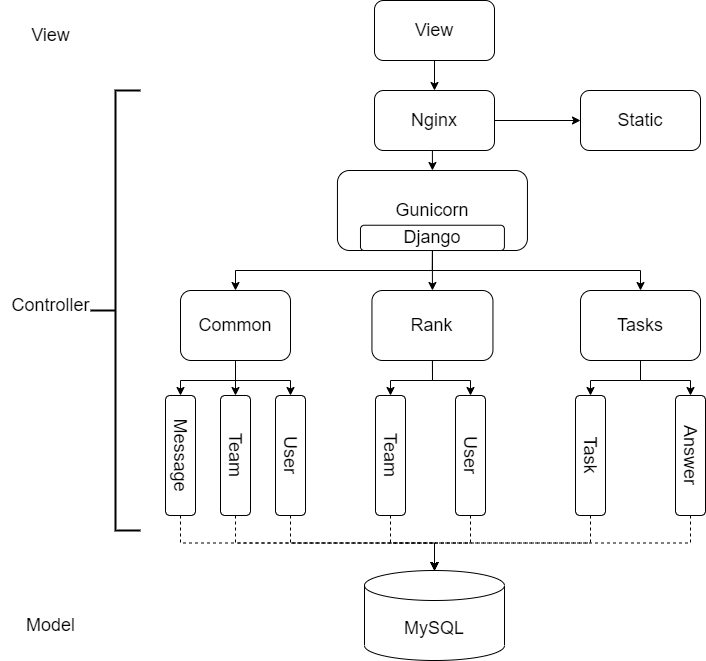

The diagram above was exported from draw.io. Its source (the exported page's mxGraphModel, read from the mxfile embedded in the PNG):
<mxGraphModel dx="2048" dy="615" grid="1" gridSize="10" guides="1" tooltips="1" connect="1" arrows="1" fold="1" page="1" pageScale="1" pageWidth="827" pageHeight="1169" math="0" shadow="0">
  <root>
    <mxCell id="0" />
    <mxCell id="1" parent="0" />
    <mxCell id="tAOxrDdk_X0z-5R6Wi-3-1" value="&lt;font style=&quot;font-size: 18px;&quot;&gt;View&lt;/font&gt;" style="rounded=1;whiteSpace=wrap;html=1;" vertex="1" parent="1">
      <mxGeometry x="354" y="30" width="120" height="60" as="geometry" />
    </mxCell>
    <mxCell id="tAOxrDdk_X0z-5R6Wi-3-6" style="edgeStyle=orthogonalEdgeStyle;rounded=0;orthogonalLoop=1;jettySize=auto;html=1;exitX=1;exitY=0.5;exitDx=0;exitDy=0;entryX=0;entryY=0.5;entryDx=0;entryDy=0;" edge="1" parent="1" source="tAOxrDdk_X0z-5R6Wi-3-2" target="tAOxrDdk_X0z-5R6Wi-3-5">
      <mxGeometry relative="1" as="geometry" />
    </mxCell>
    <mxCell id="tAOxrDdk_X0z-5R6Wi-3-14" style="edgeStyle=orthogonalEdgeStyle;rounded=0;orthogonalLoop=1;jettySize=auto;html=1;exitX=0.5;exitY=1;exitDx=0;exitDy=0;entryX=0.5;entryY=0;entryDx=0;entryDy=0;" edge="1" parent="1" source="tAOxrDdk_X0z-5R6Wi-3-2" target="tAOxrDdk_X0z-5R6Wi-3-3">
      <mxGeometry relative="1" as="geometry" />
    </mxCell>
    <mxCell id="tAOxrDdk_X0z-5R6Wi-3-2" value="&lt;font style=&quot;font-size: 18px;&quot;&gt;Nginx&lt;/font&gt;" style="rounded=1;whiteSpace=wrap;html=1;" vertex="1" parent="1">
      <mxGeometry x="354" y="120" width="120" height="60" as="geometry" />
    </mxCell>
    <mxCell id="tAOxrDdk_X0z-5R6Wi-3-4" value="" style="endArrow=classic;html=1;rounded=0;exitX=0.5;exitY=1;exitDx=0;exitDy=0;entryX=0.5;entryY=0;entryDx=0;entryDy=0;" edge="1" parent="1" source="tAOxrDdk_X0z-5R6Wi-3-1" target="tAOxrDdk_X0z-5R6Wi-3-2">
      <mxGeometry width="50" height="50" relative="1" as="geometry">
        <mxPoint x="390" y="340" as="sourcePoint" />
        <mxPoint x="440" y="290" as="targetPoint" />
      </mxGeometry>
    </mxCell>
    <mxCell id="tAOxrDdk_X0z-5R6Wi-3-5" value="&lt;font style=&quot;font-size: 18px;&quot;&gt;Static&lt;/font&gt;" style="rounded=1;whiteSpace=wrap;html=1;" vertex="1" parent="1">
      <mxGeometry x="560" y="120" width="120" height="60" as="geometry" />
    </mxCell>
    <mxCell id="tAOxrDdk_X0z-5R6Wi-3-9" value="" style="group" vertex="1" connectable="0" parent="1">
      <mxGeometry x="340" y="200" width="190" height="80" as="geometry" />
    </mxCell>
    <mxCell id="tAOxrDdk_X0z-5R6Wi-3-3" value="&lt;div style=&quot;&quot;&gt;&lt;span style=&quot;font-size: 18px; background-color: initial;&quot;&gt;Gunicorn&lt;/span&gt;&lt;/div&gt;" style="rounded=1;whiteSpace=wrap;html=1;align=center;" vertex="1" parent="tAOxrDdk_X0z-5R6Wi-3-9">
      <mxGeometry x="-23.054748603351957" width="190" height="80" as="geometry" />
    </mxCell>
    <mxCell id="tAOxrDdk_X0z-5R6Wi-3-8" value="&lt;font style=&quot;font-size: 18px;&quot;&gt;Django&lt;/font&gt;" style="rounded=1;whiteSpace=wrap;html=1;" vertex="1" parent="tAOxrDdk_X0z-5R6Wi-3-9">
      <mxGeometry x="-0.0019110299664383212" y="54.73684210526316" width="143.89432485322897" height="25.263157894736842" as="geometry" />
    </mxCell>
    <mxCell id="tAOxrDdk_X0z-5R6Wi-3-28" style="edgeStyle=orthogonalEdgeStyle;rounded=0;orthogonalLoop=1;jettySize=auto;html=1;entryX=0;entryY=0.5;entryDx=0;entryDy=0;" edge="1" parent="1" source="tAOxrDdk_X0z-5R6Wi-3-11" target="tAOxrDdk_X0z-5R6Wi-3-21">
      <mxGeometry relative="1" as="geometry" />
    </mxCell>
    <mxCell id="tAOxrDdk_X0z-5R6Wi-3-29" style="edgeStyle=orthogonalEdgeStyle;rounded=0;orthogonalLoop=1;jettySize=auto;html=1;entryX=0;entryY=0.5;entryDx=0;entryDy=0;" edge="1" parent="1" source="tAOxrDdk_X0z-5R6Wi-3-11" target="tAOxrDdk_X0z-5R6Wi-3-20">
      <mxGeometry relative="1" as="geometry" />
    </mxCell>
    <mxCell id="tAOxrDdk_X0z-5R6Wi-3-30" style="edgeStyle=orthogonalEdgeStyle;rounded=0;orthogonalLoop=1;jettySize=auto;html=1;exitX=0.5;exitY=1;exitDx=0;exitDy=0;entryX=0;entryY=0.5;entryDx=0;entryDy=0;" edge="1" parent="1" source="tAOxrDdk_X0z-5R6Wi-3-11" target="tAOxrDdk_X0z-5R6Wi-3-19">
      <mxGeometry relative="1" as="geometry" />
    </mxCell>
    <mxCell id="tAOxrDdk_X0z-5R6Wi-3-11" value="&lt;font style=&quot;font-size: 18px;&quot;&gt;Common&lt;/font&gt;" style="rounded=1;whiteSpace=wrap;html=1;" vertex="1" parent="1">
      <mxGeometry x="160" y="320" width="110" height="70" as="geometry" />
    </mxCell>
    <mxCell id="tAOxrDdk_X0z-5R6Wi-3-31" style="edgeStyle=orthogonalEdgeStyle;rounded=0;orthogonalLoop=1;jettySize=auto;html=1;exitX=0.5;exitY=1;exitDx=0;exitDy=0;entryX=0;entryY=0.5;entryDx=0;entryDy=0;" edge="1" parent="1" source="tAOxrDdk_X0z-5R6Wi-3-12" target="tAOxrDdk_X0z-5R6Wi-3-22">
      <mxGeometry relative="1" as="geometry" />
    </mxCell>
    <mxCell id="tAOxrDdk_X0z-5R6Wi-3-32" style="edgeStyle=orthogonalEdgeStyle;rounded=0;orthogonalLoop=1;jettySize=auto;html=1;exitX=0.5;exitY=1;exitDx=0;exitDy=0;entryX=0;entryY=0.5;entryDx=0;entryDy=0;" edge="1" parent="1" source="tAOxrDdk_X0z-5R6Wi-3-12" target="tAOxrDdk_X0z-5R6Wi-3-23">
      <mxGeometry relative="1" as="geometry" />
    </mxCell>
    <mxCell id="tAOxrDdk_X0z-5R6Wi-3-12" value="&lt;font style=&quot;font-size: 18px;&quot;&gt;Rank&lt;/font&gt;" style="rounded=1;whiteSpace=wrap;html=1;" vertex="1" parent="1">
      <mxGeometry x="351.45" y="320" width="121" height="70" as="geometry" />
    </mxCell>
    <mxCell id="tAOxrDdk_X0z-5R6Wi-3-33" style="edgeStyle=orthogonalEdgeStyle;rounded=0;orthogonalLoop=1;jettySize=auto;html=1;entryX=0;entryY=0.5;entryDx=0;entryDy=0;" edge="1" parent="1" source="tAOxrDdk_X0z-5R6Wi-3-13" target="tAOxrDdk_X0z-5R6Wi-3-25">
      <mxGeometry relative="1" as="geometry" />
    </mxCell>
    <mxCell id="tAOxrDdk_X0z-5R6Wi-3-34" style="edgeStyle=orthogonalEdgeStyle;rounded=0;orthogonalLoop=1;jettySize=auto;html=1;entryX=0;entryY=0.5;entryDx=0;entryDy=0;" edge="1" parent="1" source="tAOxrDdk_X0z-5R6Wi-3-13" target="tAOxrDdk_X0z-5R6Wi-3-24">
      <mxGeometry relative="1" as="geometry" />
    </mxCell>
    <mxCell id="tAOxrDdk_X0z-5R6Wi-3-13" value="&lt;font style=&quot;font-size: 18px;&quot;&gt;Tasks&lt;/font&gt;" style="rounded=1;whiteSpace=wrap;html=1;" vertex="1" parent="1">
      <mxGeometry x="560" y="320" width="120" height="70" as="geometry" />
    </mxCell>
    <mxCell id="tAOxrDdk_X0z-5R6Wi-3-15" style="edgeStyle=orthogonalEdgeStyle;rounded=0;orthogonalLoop=1;jettySize=auto;html=1;exitX=0.5;exitY=1;exitDx=0;exitDy=0;entryX=0.5;entryY=0;entryDx=0;entryDy=0;" edge="1" parent="1" source="tAOxrDdk_X0z-5R6Wi-3-8" target="tAOxrDdk_X0z-5R6Wi-3-12">
      <mxGeometry relative="1" as="geometry" />
    </mxCell>
    <mxCell id="tAOxrDdk_X0z-5R6Wi-3-18" value="&lt;font style=&quot;font-size: 18px;&quot;&gt;MySQL&lt;/font&gt;" style="shape=cylinder3;whiteSpace=wrap;html=1;boundedLbl=1;backgroundOutline=1;size=15;" vertex="1" parent="1">
      <mxGeometry x="344" y="600" width="140" height="90" as="geometry" />
    </mxCell>
    <mxCell id="tAOxrDdk_X0z-5R6Wi-3-19" value="&lt;font style=&quot;font-size: 18px;&quot;&gt;User&lt;/font&gt;" style="rounded=1;whiteSpace=wrap;html=1;rotation=90;" vertex="1" parent="1">
      <mxGeometry x="210" y="470" width="120" height="30" as="geometry" />
    </mxCell>
    <mxCell id="tAOxrDdk_X0z-5R6Wi-3-38" style="edgeStyle=orthogonalEdgeStyle;rounded=0;orthogonalLoop=1;jettySize=auto;html=1;exitX=1;exitY=0.5;exitDx=0;exitDy=0;dashed=1;" edge="1" parent="1" source="tAOxrDdk_X0z-5R6Wi-3-20" target="tAOxrDdk_X0z-5R6Wi-3-18">
      <mxGeometry relative="1" as="geometry" />
    </mxCell>
    <mxCell id="tAOxrDdk_X0z-5R6Wi-3-20" value="&lt;font style=&quot;font-size: 18px;&quot;&gt;Team&lt;/font&gt;" style="rounded=1;whiteSpace=wrap;html=1;rotation=90;" vertex="1" parent="1">
      <mxGeometry x="155" y="470" width="120" height="30" as="geometry" />
    </mxCell>
    <mxCell id="tAOxrDdk_X0z-5R6Wi-3-21" value="&lt;font style=&quot;font-size: 18px;&quot;&gt;Message&lt;/font&gt;" style="rounded=1;whiteSpace=wrap;html=1;rotation=90;" vertex="1" parent="1">
      <mxGeometry x="100" y="470" width="120" height="30" as="geometry" />
    </mxCell>
    <mxCell id="tAOxrDdk_X0z-5R6Wi-3-40" style="edgeStyle=orthogonalEdgeStyle;rounded=0;orthogonalLoop=1;jettySize=auto;html=1;exitX=1;exitY=0.5;exitDx=0;exitDy=0;dashed=1;" edge="1" parent="1" source="tAOxrDdk_X0z-5R6Wi-3-22" target="tAOxrDdk_X0z-5R6Wi-3-18">
      <mxGeometry relative="1" as="geometry" />
    </mxCell>
    <mxCell id="tAOxrDdk_X0z-5R6Wi-3-22" value="&lt;font style=&quot;font-size: 18px;&quot;&gt;Team&lt;/font&gt;" style="rounded=1;whiteSpace=wrap;html=1;rotation=90;" vertex="1" parent="1">
      <mxGeometry x="310" y="470" width="120" height="30" as="geometry" />
    </mxCell>
    <mxCell id="tAOxrDdk_X0z-5R6Wi-3-23" value="&lt;font style=&quot;font-size: 18px;&quot;&gt;User&lt;/font&gt;" style="rounded=1;whiteSpace=wrap;html=1;rotation=90;" vertex="1" parent="1">
      <mxGeometry x="390" y="470" width="120" height="30" as="geometry" />
    </mxCell>
    <mxCell id="tAOxrDdk_X0z-5R6Wi-3-24" value="&lt;font style=&quot;font-size: 18px;&quot;&gt;Answer&lt;/font&gt;" style="rounded=1;whiteSpace=wrap;html=1;rotation=90;" vertex="1" parent="1">
      <mxGeometry x="610" y="470" width="120" height="30" as="geometry" />
    </mxCell>
    <mxCell id="tAOxrDdk_X0z-5R6Wi-3-25" value="&lt;span style=&quot;font-size: 18px;&quot;&gt;Task&lt;/span&gt;" style="rounded=1;whiteSpace=wrap;html=1;rotation=90;" vertex="1" parent="1">
      <mxGeometry x="510" y="470" width="120" height="30" as="geometry" />
    </mxCell>
    <mxCell id="tAOxrDdk_X0z-5R6Wi-3-37" style="edgeStyle=orthogonalEdgeStyle;rounded=0;orthogonalLoop=1;jettySize=auto;html=1;exitX=1;exitY=0.5;exitDx=0;exitDy=0;entryX=0.5;entryY=0;entryDx=0;entryDy=0;entryPerimeter=0;dashed=1;" edge="1" parent="1" source="tAOxrDdk_X0z-5R6Wi-3-21" target="tAOxrDdk_X0z-5R6Wi-3-18">
      <mxGeometry relative="1" as="geometry" />
    </mxCell>
    <mxCell id="tAOxrDdk_X0z-5R6Wi-3-39" style="edgeStyle=orthogonalEdgeStyle;rounded=0;orthogonalLoop=1;jettySize=auto;html=1;exitX=1;exitY=0.5;exitDx=0;exitDy=0;entryX=0.5;entryY=0;entryDx=0;entryDy=0;entryPerimeter=0;dashed=1;" edge="1" parent="1" source="tAOxrDdk_X0z-5R6Wi-3-19" target="tAOxrDdk_X0z-5R6Wi-3-18">
      <mxGeometry relative="1" as="geometry" />
    </mxCell>
    <mxCell id="tAOxrDdk_X0z-5R6Wi-3-41" style="edgeStyle=orthogonalEdgeStyle;rounded=0;orthogonalLoop=1;jettySize=auto;html=1;exitX=1;exitY=0.5;exitDx=0;exitDy=0;entryX=0.5;entryY=0;entryDx=0;entryDy=0;entryPerimeter=0;dashed=1;" edge="1" parent="1" source="tAOxrDdk_X0z-5R6Wi-3-23" target="tAOxrDdk_X0z-5R6Wi-3-18">
      <mxGeometry relative="1" as="geometry" />
    </mxCell>
    <mxCell id="tAOxrDdk_X0z-5R6Wi-3-42" style="edgeStyle=orthogonalEdgeStyle;rounded=0;orthogonalLoop=1;jettySize=auto;html=1;exitX=1;exitY=0.5;exitDx=0;exitDy=0;entryX=0.5;entryY=0;entryDx=0;entryDy=0;entryPerimeter=0;dashed=1;" edge="1" parent="1" source="tAOxrDdk_X0z-5R6Wi-3-25" target="tAOxrDdk_X0z-5R6Wi-3-18">
      <mxGeometry relative="1" as="geometry" />
    </mxCell>
    <mxCell id="tAOxrDdk_X0z-5R6Wi-3-43" style="edgeStyle=orthogonalEdgeStyle;rounded=0;orthogonalLoop=1;jettySize=auto;html=1;exitX=1;exitY=0.5;exitDx=0;exitDy=0;entryX=0.5;entryY=0;entryDx=0;entryDy=0;entryPerimeter=0;dashed=1;" edge="1" parent="1" source="tAOxrDdk_X0z-5R6Wi-3-24" target="tAOxrDdk_X0z-5R6Wi-3-18">
      <mxGeometry relative="1" as="geometry" />
    </mxCell>
    <mxCell id="tAOxrDdk_X0z-5R6Wi-3-44" style="edgeStyle=orthogonalEdgeStyle;rounded=0;orthogonalLoop=1;jettySize=auto;html=1;exitX=0.5;exitY=1;exitDx=0;exitDy=0;" edge="1" parent="1" source="tAOxrDdk_X0z-5R6Wi-3-8" target="tAOxrDdk_X0z-5R6Wi-3-11">
      <mxGeometry relative="1" as="geometry" />
    </mxCell>
    <mxCell id="tAOxrDdk_X0z-5R6Wi-3-45" style="edgeStyle=orthogonalEdgeStyle;rounded=0;orthogonalLoop=1;jettySize=auto;html=1;exitX=0.5;exitY=1;exitDx=0;exitDy=0;entryX=0.5;entryY=0;entryDx=0;entryDy=0;" edge="1" parent="1" source="tAOxrDdk_X0z-5R6Wi-3-8" target="tAOxrDdk_X0z-5R6Wi-3-13">
      <mxGeometry relative="1" as="geometry" />
    </mxCell>
    <mxCell id="tAOxrDdk_X0z-5R6Wi-3-46" value="" style="strokeWidth=2;html=1;shape=mxgraph.flowchart.annotation_2;align=left;labelPosition=right;pointerEvents=1;" vertex="1" parent="1">
      <mxGeometry x="70" y="120" width="50" height="440" as="geometry" />
    </mxCell>
    <mxCell id="tAOxrDdk_X0z-5R6Wi-3-53" value="&lt;font style=&quot;font-size: 18px;&quot;&gt;Controller&lt;/font&gt;" style="text;html=1;align=center;verticalAlign=middle;resizable=0;points=[];autosize=1;strokeColor=none;fillColor=none;rotation=0;" vertex="1" parent="1">
      <mxGeometry x="-20" y="320" width="100" height="30" as="geometry" />
    </mxCell>
    <mxCell id="tAOxrDdk_X0z-5R6Wi-3-54" value="&lt;font style=&quot;font-size: 18px;&quot;&gt;View&lt;/font&gt;" style="text;html=1;align=center;verticalAlign=middle;resizable=0;points=[];autosize=1;strokeColor=none;fillColor=none;rotation=0;" vertex="1" parent="1">
      <mxGeometry y="50" width="60" height="30" as="geometry" />
    </mxCell>
    <mxCell id="tAOxrDdk_X0z-5R6Wi-3-55" value="&lt;font style=&quot;font-size: 18px;&quot;&gt;Model&lt;/font&gt;" style="text;html=1;align=center;verticalAlign=middle;resizable=0;points=[];autosize=1;strokeColor=none;fillColor=none;rotation=0;" vertex="1" parent="1">
      <mxGeometry x="-5" y="640" width="70" height="30" as="geometry" />
    </mxCell>
  </root>
</mxGraphModel>